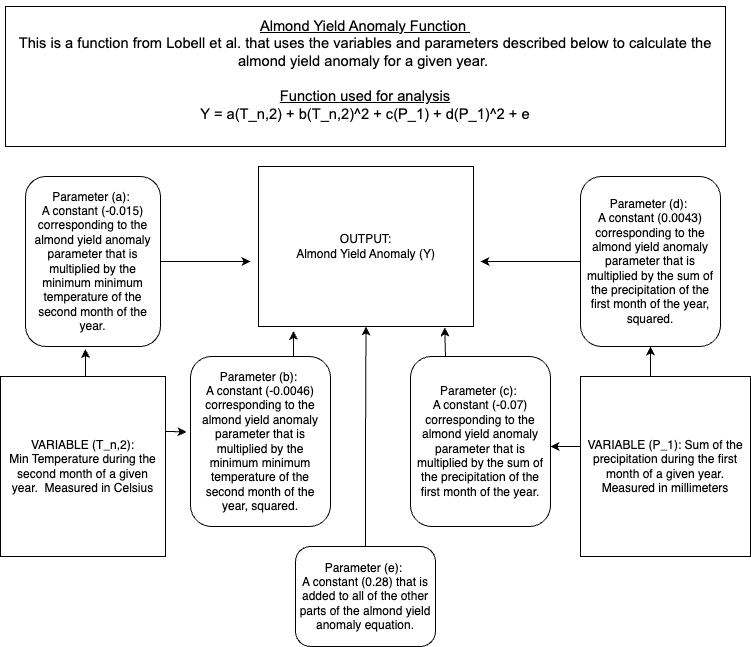

The diagram above was exported from draw.io. Its source (the exported page's mxGraphModel, read from the mxfile embedded in the PNG):
<mxGraphModel dx="1088" dy="817" grid="1" gridSize="10" guides="1" tooltips="1" connect="1" arrows="1" fold="1" page="1" pageScale="1" pageWidth="850" pageHeight="1100" math="0" shadow="0">
  <root>
    <mxCell id="0" />
    <mxCell id="1" parent="0" />
    <mxCell id="c5LKuyFAHd9WU0uYTQfT-2" value="OUTPUT:&lt;br&gt;Almond Yield Anomaly (Y)" style="rounded=0;whiteSpace=wrap;html=1;" vertex="1" parent="1">
      <mxGeometry x="318" y="180" width="215" height="160" as="geometry" />
    </mxCell>
    <mxCell id="c5LKuyFAHd9WU0uYTQfT-27" value="" style="edgeStyle=orthogonalEdgeStyle;rounded=0;orthogonalLoop=1;jettySize=auto;html=1;" edge="1" parent="1" source="c5LKuyFAHd9WU0uYTQfT-4" target="c5LKuyFAHd9WU0uYTQfT-16">
      <mxGeometry relative="1" as="geometry">
        <Array as="points">
          <mxPoint x="710" y="380" />
          <mxPoint x="710" y="380" />
        </Array>
      </mxGeometry>
    </mxCell>
    <mxCell id="c5LKuyFAHd9WU0uYTQfT-28" value="" style="edgeStyle=orthogonalEdgeStyle;rounded=0;orthogonalLoop=1;jettySize=auto;html=1;" edge="1" parent="1" source="c5LKuyFAHd9WU0uYTQfT-4" target="c5LKuyFAHd9WU0uYTQfT-15">
      <mxGeometry relative="1" as="geometry">
        <Array as="points">
          <mxPoint x="620" y="460" />
          <mxPoint x="620" y="460" />
        </Array>
      </mxGeometry>
    </mxCell>
    <mxCell id="c5LKuyFAHd9WU0uYTQfT-4" value="VARIABLE (P_1): Sum of the precipitation during the first month of a given year. Measured in millimeters" style="rounded=0;whiteSpace=wrap;html=1;" vertex="1" parent="1">
      <mxGeometry x="640" y="390" width="170" height="180" as="geometry" />
    </mxCell>
    <mxCell id="c5LKuyFAHd9WU0uYTQfT-22" style="edgeStyle=orthogonalEdgeStyle;rounded=0;orthogonalLoop=1;jettySize=auto;html=1;entryX=0.444;entryY=1.015;entryDx=0;entryDy=0;entryPerimeter=0;" edge="1" parent="1" source="c5LKuyFAHd9WU0uYTQfT-6" target="c5LKuyFAHd9WU0uYTQfT-13">
      <mxGeometry relative="1" as="geometry">
        <Array as="points">
          <mxPoint x="145" y="380" />
          <mxPoint x="145" y="380" />
        </Array>
      </mxGeometry>
    </mxCell>
    <mxCell id="c5LKuyFAHd9WU0uYTQfT-23" style="edgeStyle=orthogonalEdgeStyle;rounded=0;orthogonalLoop=1;jettySize=auto;html=1;entryX=-0.029;entryY=0.444;entryDx=0;entryDy=0;entryPerimeter=0;" edge="1" parent="1" source="c5LKuyFAHd9WU0uYTQfT-6" target="c5LKuyFAHd9WU0uYTQfT-14">
      <mxGeometry relative="1" as="geometry">
        <Array as="points">
          <mxPoint x="230" y="445" />
          <mxPoint x="230" y="445" />
        </Array>
      </mxGeometry>
    </mxCell>
    <mxCell id="c5LKuyFAHd9WU0uYTQfT-6" value="VARIABLE (T_n,2): &lt;br&gt;Min Temperature during the second month of a given year.&amp;nbsp; Measured in Celsius" style="rounded=0;whiteSpace=wrap;html=1;" vertex="1" parent="1">
      <mxGeometry x="60" y="390" width="165" height="180" as="geometry" />
    </mxCell>
    <mxCell id="c5LKuyFAHd9WU0uYTQfT-11" value="&lt;p style=&quot;line-height:1.38;margin-top:0pt;margin-bottom:0pt;&quot; dir=&quot;ltr&quot;&gt;&lt;/p&gt;&lt;div&gt;&lt;/div&gt;&lt;span style=&quot;font-size: 11pt; font-family: Arial; background-color: transparent; font-variant-numeric: normal; font-variant-east-asian: normal; font-variant-alternates: normal; vertical-align: baseline;&quot;&gt;&lt;br&gt;&lt;u&gt;Almond Yield Anomaly Function&amp;nbsp;&lt;/u&gt;&lt;br&gt;This is a function from Lobell et al. that uses the variables and parameters described below to calculate the almond yield anomaly for a given year.&amp;nbsp;&lt;br&gt;&lt;br&gt;&lt;u&gt;Function used for analysis&lt;/u&gt;&lt;br&gt;Y = a(T_n,2) + b(T_n,2)^2 + c(P_1) + d(P_1)^2 + e&lt;br&gt;&lt;br&gt;&lt;/span&gt;&lt;p&gt;&lt;/p&gt;&lt;span id=&quot;docs-internal-guid-b1542dd7-7fff-22c0-5ea7-75927910e1ba&quot;&gt;&lt;/span&gt;" style="rounded=0;whiteSpace=wrap;html=1;" vertex="1" parent="1">
      <mxGeometry x="65" y="20" width="720" height="140" as="geometry" />
    </mxCell>
    <mxCell id="c5LKuyFAHd9WU0uYTQfT-20" style="edgeStyle=orthogonalEdgeStyle;rounded=0;orthogonalLoop=1;jettySize=auto;html=1;exitX=1;exitY=0.5;exitDx=0;exitDy=0;" edge="1" parent="1" source="c5LKuyFAHd9WU0uYTQfT-13">
      <mxGeometry relative="1" as="geometry">
        <mxPoint x="310" y="275" as="targetPoint" />
      </mxGeometry>
    </mxCell>
    <mxCell id="c5LKuyFAHd9WU0uYTQfT-13" value="Parameter (a):&amp;nbsp;&lt;br&gt;A constant (-0.015) corresponding to the almond yield anomaly parameter that is multiplied by the minimum minimum temperature of the second month of the year." style="rounded=1;whiteSpace=wrap;html=1;" vertex="1" parent="1">
      <mxGeometry x="85" y="190" width="135" height="170" as="geometry" />
    </mxCell>
    <mxCell id="c5LKuyFAHd9WU0uYTQfT-24" style="edgeStyle=orthogonalEdgeStyle;rounded=0;orthogonalLoop=1;jettySize=auto;html=1;exitX=0.75;exitY=0;exitDx=0;exitDy=0;entryX=0.163;entryY=1.028;entryDx=0;entryDy=0;entryPerimeter=0;" edge="1" parent="1" source="c5LKuyFAHd9WU0uYTQfT-14" target="c5LKuyFAHd9WU0uYTQfT-2">
      <mxGeometry relative="1" as="geometry" />
    </mxCell>
    <mxCell id="c5LKuyFAHd9WU0uYTQfT-14" value="Parameter (b):&amp;nbsp;&lt;br&gt;A constant (-0.0046) corresponding to the almond yield anomaly parameter that is multiplied by the minimum minimum temperature of the second month of the year, squared." style="rounded=1;whiteSpace=wrap;html=1;" vertex="1" parent="1">
      <mxGeometry x="250" y="370" width="140" height="170" as="geometry" />
    </mxCell>
    <mxCell id="c5LKuyFAHd9WU0uYTQfT-29" style="edgeStyle=orthogonalEdgeStyle;rounded=0;orthogonalLoop=1;jettySize=auto;html=1;exitX=0.25;exitY=0;exitDx=0;exitDy=0;entryX=0.866;entryY=1.006;entryDx=0;entryDy=0;entryPerimeter=0;" edge="1" parent="1" source="c5LKuyFAHd9WU0uYTQfT-15" target="c5LKuyFAHd9WU0uYTQfT-2">
      <mxGeometry relative="1" as="geometry" />
    </mxCell>
    <mxCell id="c5LKuyFAHd9WU0uYTQfT-15" value="Parameter (c):&amp;nbsp;&lt;br&gt;A constant (-0.07) corresponding to the almond yield anomaly parameter that is multiplied by the sum of the precipitation of the first month of the year." style="rounded=1;whiteSpace=wrap;html=1;" vertex="1" parent="1">
      <mxGeometry x="470" y="370" width="140" height="170" as="geometry" />
    </mxCell>
    <mxCell id="c5LKuyFAHd9WU0uYTQfT-25" style="edgeStyle=orthogonalEdgeStyle;rounded=0;orthogonalLoop=1;jettySize=auto;html=1;" edge="1" parent="1" source="c5LKuyFAHd9WU0uYTQfT-16">
      <mxGeometry relative="1" as="geometry">
        <mxPoint x="540" y="275" as="targetPoint" />
      </mxGeometry>
    </mxCell>
    <mxCell id="c5LKuyFAHd9WU0uYTQfT-16" value="Parameter (d):&amp;nbsp;&lt;br&gt;A constant (0.0043) corresponding to the almond yield anomaly parameter that is multiplied by the sum of the precipitation of the first month of the year, squared." style="rounded=1;whiteSpace=wrap;html=1;" vertex="1" parent="1">
      <mxGeometry x="640" y="190" width="140" height="170" as="geometry" />
    </mxCell>
    <mxCell id="c5LKuyFAHd9WU0uYTQfT-30" style="edgeStyle=orthogonalEdgeStyle;rounded=0;orthogonalLoop=1;jettySize=auto;html=1;entryX=0.5;entryY=1;entryDx=0;entryDy=0;" edge="1" parent="1" source="c5LKuyFAHd9WU0uYTQfT-17" target="c5LKuyFAHd9WU0uYTQfT-2">
      <mxGeometry relative="1" as="geometry" />
    </mxCell>
    <mxCell id="c5LKuyFAHd9WU0uYTQfT-17" value="Parameter (e):&amp;nbsp;&lt;br&gt;A constant (0.28) that is added to all of the other parts of the almond yield anomaly equation." style="rounded=1;whiteSpace=wrap;html=1;" vertex="1" parent="1">
      <mxGeometry x="355" y="560" width="140" height="100" as="geometry" />
    </mxCell>
  </root>
</mxGraphModel>